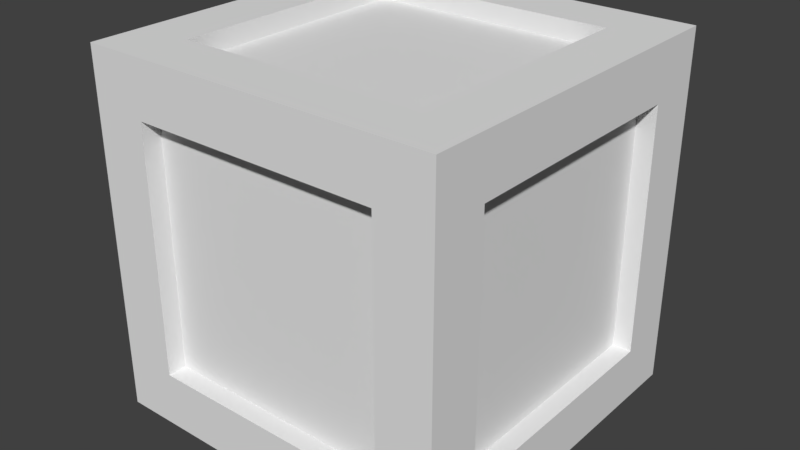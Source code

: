 # Source: Crate.blend  (saved by Blender 2.79.0; exported with 4.5.12 LTS)
import bpy
from mathutils import Matrix  # noqa: F401  (used for matrix-valued properties, if any)

bpy.ops.wm.read_factory_settings(use_empty=True)
scene = bpy.context.scene
scene.name = 'Scene'

# ---- collections
col_collection_1 = bpy.data.collections.new('Collection 1'); scene.collection.children.link(col_collection_1)

# ---- world
world_world = bpy.data.worlds.new('World'); scene.world = world_world
world_world.color = (0.05088, 0.05088, 0.05088)
world_world.use_sun_shadow = False
world_world.sun_shadow_jitter_overblur = 0.0
world_world.cycles.sampling_method = 'MANUAL'

# ---- meshes
me_cube_001 = bpy.data.meshes.new('Cube.001')
me_cube_001.from_pydata([(-1.013, -1.013, -1.013), (-1.013, -0.7011, -0.7011), (-0.7011, -1.013, -0.7011), (-0.9069, -0.7011, -0.7011), (-0.7011, -0.9069, -0.7011), (-0.2337, -1.013, -1.013), (-0.0779, -1.013, -1.013), (-0.2337, -1.013, -0.7011), (-0.0779, -1.013, -0.7011), (-1.013, -1.013, 1.013), (-1.013, -0.7011, 0.7011), (-0.7011, -1.013, 0.7011), (-0.9069, -0.7011, 0.7011), (-0.7011, -0.9069, 0.7011), (-0.7011, -0.7011, 0.9069), (-0.7011, -0.7011, 1.013), (-1.013, 0.7011, -0.7011), (-1.013, 1.013, -1.013), (-0.9069, 0.7011, -0.7011), (-0.7011, 0.9069, -0.7011), (-0.7011, 1.013, -0.7011), (-1.013, 0.7011, 0.0779), (-1.013, 0.7011, 0.2337), (-1.013, 1.013, 0.0779), (-1.013, 1.013, 0.2337), (-1.013, 0.7011, 0.7011), (-1.013, 1.013, 1.013), (-0.9069, 0.7011, 0.7011), (-0.7011, 0.7011, 0.9069), (-0.7011, 0.9069, 0.7011), (-0.7011, 0.7011, 1.013), (-0.7011, 1.013, 0.7011), (-0.5453, 0.7011, 1.013), (-0.3895, 0.7011, 1.013), (-0.5453, 1.013, 1.013), (-0.3895, 1.013, 1.013), (0.7011, -1.013, -0.7011), (0.7011, -0.9069, -0.7011), (0.9069, -0.7011, -0.7011), (1.013, -1.013, -1.013), (1.013, -0.7011, -0.7011), (0.7011, -1.013, 0.7011), (0.7011, -0.9069, 0.7011), (0.7011, -0.7011, 0.9069), (0.9069, -0.7011, 0.7011), (0.7011, -0.7011, 1.013), (1.013, -1.013, 1.013), (1.013, -0.7011, 0.7011), (0.7011, 0.9069, -0.7011), (0.9069, 0.7011, -0.7011), (0.7011, 1.013, -0.7011), (1.013, 0.7011, -0.7011), (1.013, 1.013, -1.013), (1.013, 1.013, -0.7011), (0.7011, 1.013, -0.3895), (1.013, 1.013, -0.3895), (1.013, 0.2337, 0.7011), (1.013, 0.2337, 1.013), (0.7011, 1.013, 0.3895), (1.013, 1.013, 0.3895), (0.7011, 0.7011, 0.9069), (0.7011, 0.9069, 0.7011), (0.9069, 0.7011, 0.7011), (0.7011, 0.7011, 1.013), (0.7011, 1.013, 0.7011), (1.013, 0.7011, 0.7011), (1.013, 1.013, 1.013)], [], [(3, 1, 10, 12), (26, 24, 22, 25, 10, 1, 16, 21, 23, 17, 0, 9), (28, 30, 15, 14), (11, 41, 36, 8, 6, 39, 46, 9, 0, 5, 7, 2), (42, 41, 11, 13), (35, 66, 59, 58, 64, 31, 20, 50, 54, 55, 53, 52, 17, 23, 24, 26, 34), (18, 16, 1, 3), (45, 43, 14, 15), (27, 25, 22, 21, 16, 18), (49, 62, 44, 38), (10, 25, 27, 12), (4, 2, 7, 8, 36, 37), (18, 3, 12, 27), (24, 23, 21, 22), (47, 40, 38, 44), (52, 53, 51, 40, 47, 56, 57, 46, 39), (62, 65, 56, 47, 44), (63, 60, 43, 45), (60, 63, 33, 32, 30, 28), (41, 42, 37, 36), (50, 20, 19, 48), (4, 37, 42, 13), (58, 59, 55, 54), (51, 49, 38, 40), (61, 64, 58, 54, 50, 48), (33, 35, 34, 32), (5, 6, 8, 7), (48, 19, 29, 61), (66, 35, 33, 63, 45, 15, 30, 32, 34, 26, 9, 46, 57), (66, 57, 56, 65, 51, 53, 55, 59), (14, 43, 60, 28), (4, 13, 11, 2), (31, 29, 19, 20), (64, 61, 29, 31), (65, 62, 49, 51)])
_uv = me_cube_001.uv_layers.new(name='UVMap')
_uv.uv.foreach_set('vector', [0.1829, 0.8152, 0.1872, 0.8152, 0.1872, 0.8537, 0.1829, 0.8537, 0.02041, 0.8152, 0.0418, 0.8152, 0.0418, 0.8237, 0.02897, 0.8237, 0.02897, 0.8622, 0.06746, 0.8622, 0.06746, 0.8237, 0.04607, 0.8237, 0.04607, 0.8152, 0.07601, 0.8152, 0.07601, 0.8708, 0.02041, 0.8708, 0.1829, 0.8537, 0.1872, 0.8537, 0.1872, 0.8922, 0.1829, 0.8922, 0.1231, 0.8793, 0.08457, 0.8793, 0.08457, 0.9178, 0.106, 0.9178, 0.106, 0.9264, 0.07601, 0.9264, 0.07601, 0.8708, 0.1316, 0.8708, 0.1316, 0.9264, 0.1102, 0.9264, 0.1102, 0.9178, 0.1231, 0.9178, 0.1829, 0.9307, 0.1787, 0.9307, 0.1787, 0.8922, 0.1829, 0.8922, 0.1316, 0.8323, 0.1316, 0.8708, 0.1145, 0.8708, 0.1145, 0.8622, 0.1231, 0.8622, 0.1231, 0.8237, 0.08457, 0.8237, 0.08457, 0.8622, 0.09312, 0.8622, 0.09312, 0.8708, 0.08457, 0.8708, 0.07601, 0.8708, 0.07601, 0.8152, 0.106, 0.8152, 0.1102, 0.8152, 0.1316, 0.8152, 0.1316, 0.828, 0.1829, 0.8922, 0.1787, 0.8922, 0.1787, 0.8537, 0.1829, 0.8537, 0.1744, 0.8152, 0.1787, 0.8152, 0.1787, 0.8537, 0.1744, 0.8537, 0.1787, 0.8152, 0.1829, 0.8152, 0.1829, 0.828, 0.1829, 0.8323, 0.1829, 0.8537, 0.1787, 0.8537, 0.1701, 0.9307, 0.1701, 0.9692, 0.1316, 0.9692, 0.1316, 0.9307, 0.1231, 0.9649, 0.1231, 0.9264, 0.1273, 0.9264, 0.1273, 0.9649, 0.1787, 0.8922, 0.1744, 0.8922, 0.1744, 0.8793, 0.1744, 0.8751, 0.1744, 0.8537, 0.1787, 0.8537, 0.1145, 0.9264, 0.1145, 0.9649, 0.07601, 0.9649, 0.07601, 0.9264, 0.0418, 0.8152, 0.04607, 0.8152, 0.04607, 0.8237, 0.0418, 0.8237, 0.1316, 0.9264, 0.1316, 0.9649, 0.1273, 0.9649, 0.1273, 0.9264, 0.07601, 0.8708, 0.07601, 0.8793, 0.06746, 0.8793, 0.02897, 0.8793, 0.02897, 0.9178, 0.05463, 0.9178, 0.05463, 0.9264, 0.02041, 0.9264, 0.02041, 0.8708, 0.1829, 0.8922, 0.1872, 0.8922, 0.1872, 0.905, 0.1872, 0.9307, 0.1829, 0.9307, 0.1744, 0.9307, 0.1787, 0.9307, 0.1787, 0.9692, 0.1744, 0.9692, 0.1701, 0.9307, 0.1744, 0.9307, 0.1744, 0.9606, 0.1744, 0.9649, 0.1744, 0.9692, 0.1701, 0.9692, 0.1701, 0.8922, 0.1744, 0.8922, 0.1744, 0.9307, 0.1701, 0.9307, 0.1145, 0.9649, 0.1145, 0.9264, 0.1188, 0.9264, 0.1188, 0.9649, 0.1701, 0.9307, 0.1316, 0.9307, 0.1316, 0.8922, 0.1701, 0.8922, 0.1145, 0.8622, 0.1145, 0.8708, 0.09312, 0.8708, 0.09312, 0.8622, 0.1744, 0.8537, 0.1701, 0.8537, 0.1701, 0.8152, 0.1744, 0.8152, 0.1701, 0.8537, 0.1744, 0.8537, 0.1744, 0.8622, 0.1744, 0.8836, 0.1744, 0.8922, 0.1701, 0.8922, 0.4392, 0.674, 0.4392, 0.7893, 0.3815, 0.7893, 0.3815, 0.674, 0.1102, 0.9264, 0.106, 0.9264, 0.106, 0.9178, 0.1102, 0.9178, 0.1701, 0.8152, 0.1701, 0.8537, 0.1316, 0.8537, 0.1316, 0.8152, 0.9581, 0.7893, 0.4392, 0.7893, 0.4392, 0.674, 0.8428, 0.674, 0.8428, 0.1551, 0.3239, 0.1551, 0.3239, 0.674, 0.3815, 0.674, 0.3815, 0.7893, 0.2086, 0.7893, 0.2086, 0.03982, 0.9581, 0.03982, 0.9581, 0.501, 0.07601, 0.9264, 0.05463, 0.9264, 0.05463, 0.9178, 0.06746, 0.9178, 0.06746, 0.8793, 0.07601, 0.8793, 0.07601, 0.8879, 0.07601, 0.9093, 0.3239, 0.1551, 0.8428, 0.1551, 0.8428, 0.674, 0.3239, 0.674, 0.1829, 0.9692, 0.1829, 0.9307, 0.1872, 0.9307, 0.1872, 0.9692, 0.1829, 0.9692, 0.1787, 0.9692, 0.1787, 0.9307, 0.1829, 0.9307, 0.1231, 0.9649, 0.1188, 0.9649, 0.1188, 0.9264, 0.1231, 0.9264, 0.1744, 0.8922, 0.1787, 0.8922, 0.1787, 0.9307, 0.1744, 0.9307])
me_cube_001.use_remesh_preserve_volume = False
me_cube_001.use_remesh_preserve_attributes = False
me_cube_001.use_mirror_vertex_groups = False
me_cube_001.update()

# ---- objects
ob_cube = bpy.data.objects.new('Cube', me_cube_001)

# ---- transforms, parenting, visibility, modifiers, constraints
ob_cube.location = (0.0, 0.0, 0.0)
ob_cube.lineart.crease_threshold = 0.0

# ---- collection membership
col_collection_1.objects.link(ob_cube)

# ---- scene / render settings (as saved in the file)
scene.frame_start = 1; scene.frame_end = 250; scene.frame_set(1)
scene.render.engine = 'BLENDER_EEVEE_NEXT'
scene.render.resolution_percentage = 50
scene.render.dither_intensity = 0.0
scene.render.bake_margin = 0
scene.cycles.use_denoising = False
scene.cycles.samples = 128
scene.cycles.sampling_pattern = 'TABULATED_SOBOL'
scene.cycles.light_sampling_threshold = 0.0
scene.cycles.use_adaptive_sampling = False
scene.cycles.use_light_tree = False
scene.cycles.blur_glossy = 0.0
scene.cycles.sample_clamp_indirect = 0.0
scene.view_settings.view_transform = 'Standard'
bpy.context.view_layer.update()

# ---- added for rendering (the .blend has no active camera and no usable light): camera, sun
cam_auto = bpy.data.cameras.new('AutoCamera')
cam_auto.lens = 50.0
cam_auto.sensor_width = 36.0
cam_auto.clip_end = 1000.0
ob_auto_camera = bpy.data.objects.new('AutoCamera', cam_auto)
scene.collection.objects.link(ob_auto_camera)
ob_auto_camera.location = (3.24582, -3.89498, 2.59666)
ob_auto_camera.rotation_euler = (1.09748, -7.21219e-08, 0.694738)
scene.camera = ob_auto_camera
light_auto_sun = bpy.data.lights.new('AutoSun', 'SUN')
light_auto_sun.energy = 3.0
light_auto_sun.angle = 0.0523599
ob_auto_sun = bpy.data.objects.new('AutoSun', light_auto_sun)
scene.collection.objects.link(ob_auto_sun)
ob_auto_sun.rotation_euler = (0.872665, 0.174533, 0.523599)
bpy.context.view_layer.update()
